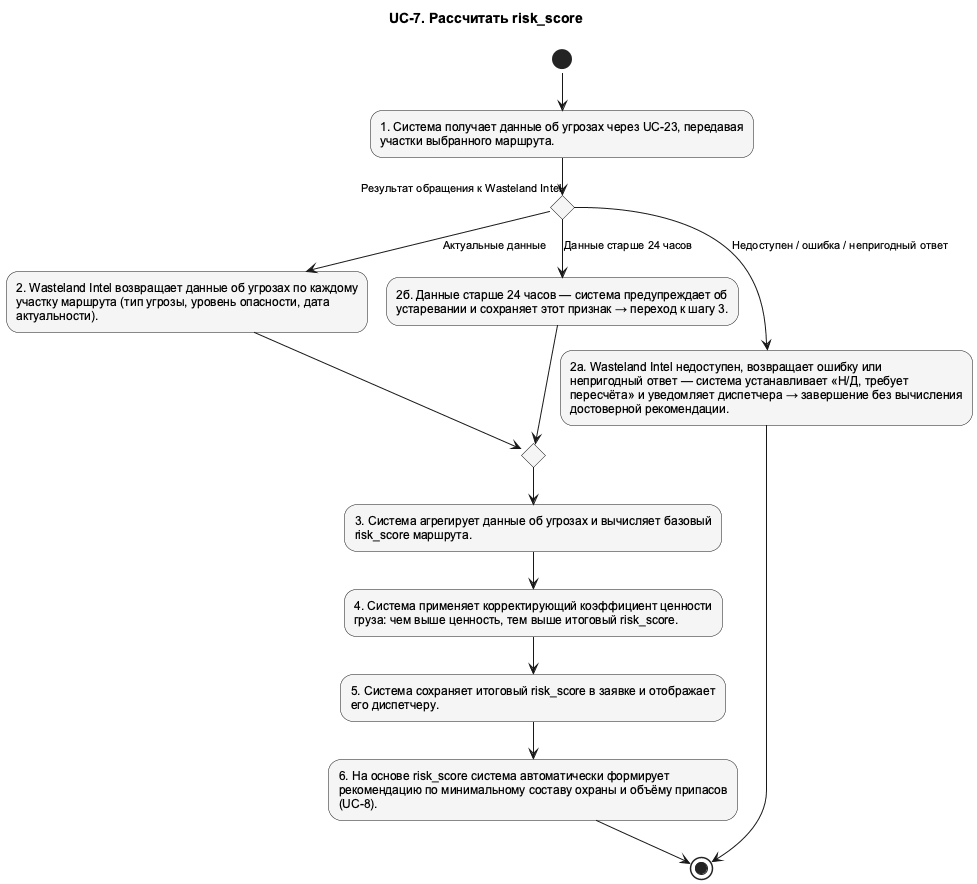

The diagram above was rendered by PlantUML. Its source (embedded in the PNG):
@startuml UC_7_Activity
!pragma layout smetana
skinparam shadowing false
skinparam defaultFontName Arial
skinparam defaultFontSize 12
skinparam backgroundColor white
skinparam nodesep 75
skinparam ranksep 100
skinparam ArrowFontSize 11
skinparam usecaseBackgroundColor #F5F5F5
skinparam activityBackgroundColor #F5F5F5
top to bottom direction
title UC-7. Рассчитать risk_score

' edge:e001
(*) --> "1. Система получает данные об угрозах через UC-23, передавая\nучастки выбранного маршрута." as n002
' edge:e007
n002 --> if "Результат обращения к Wasteland Intel" as n009 then
endif
' edge:e008
n009 -->[Актуальные данные] "2. Wasteland Intel возвращает данные об угрозах по каждому\nучастку маршрута (тип угрозы, уровень опасности, дата\nактуальности)." as n003
' edge:e002
n003 --> if "" as n012 then
endif
' edge:e013
n012 --> "3. Система агрегирует данные об угрозах и вычисляет базовый\nrisk_score маршрута." as n004
' edge:e003
n004 --> "4. Система применяет корректирующий коэффициент ценности\nгруза: чем выше ценность, тем выше итоговый risk_score." as n005
' edge:e004
n005 --> "5. Система сохраняет итоговый risk_score в заявке и отображает\nего диспетчеру." as n006
' edge:e005
n006 --> "6. На основе risk_score система автоматически формирует\nрекомендацию по минимальному составу охраны и объёму припасов\n(UC-8)." as n007
' edge:e006
n007 --> (*1)
' edge:e009
n009 -->[Недоступен / ошибка / непригодный ответ] "2а. Wasteland Intel недоступен, возвращает ошибку или\nнепригодный ответ — система устанавливает «Н/Д, требует\nпересчёта» и уведомляет диспетчера → завершение без вычисления\nдостоверной рекомендации." as n010
' edge:e010
n010 --> (*1)
' edge:e011
n009 -->[Данные старше 24 часов] "2б. Данные старше 24 часов — система предупреждает об\nустаревании и сохраняет этот признак → переход к шагу 3." as n011
' edge:e012
n011 --> n012
@enduml